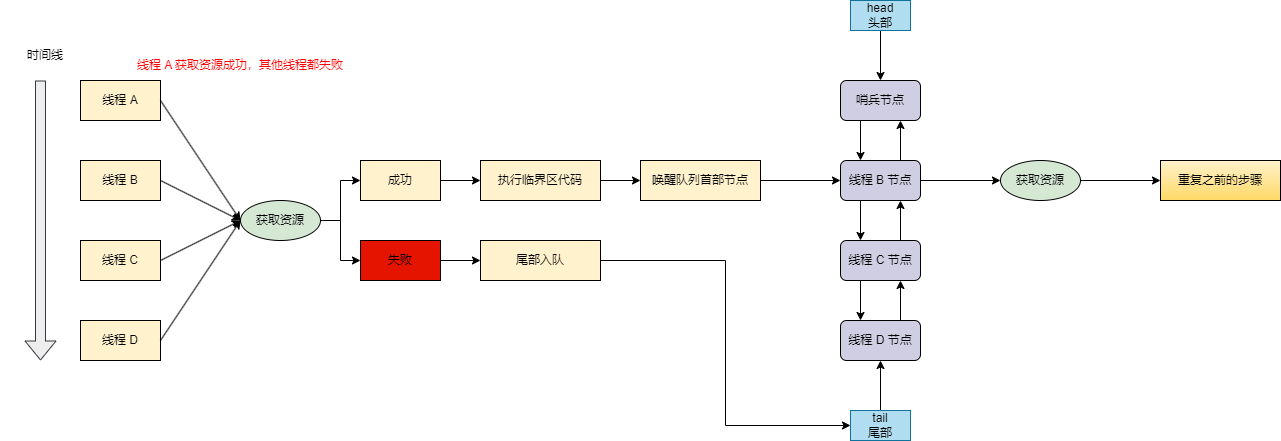

The diagram above was exported from draw.io. Its source (the exported page's mxGraphModel, read from the mxfile embedded in the PNG):
<mxGraphModel dx="1434" dy="844" grid="1" gridSize="10" guides="1" tooltips="1" connect="1" arrows="1" fold="1" page="1" pageScale="1" pageWidth="827" pageHeight="1169" background="#FFFFFF" math="0" shadow="0">
  <root>
    <mxCell id="0" />
    <mxCell id="1" parent="0" />
    <mxCell id="lGRklENoIs8NTCoGmUvW-1" value="线程 A" style="rounded=0;whiteSpace=wrap;html=1;fillColor=#fff2cc;strokeColor=#000000;fontColor=#000000;" vertex="1" parent="1">
      <mxGeometry x="120" y="160" width="80" height="40" as="geometry" />
    </mxCell>
    <mxCell id="lGRklENoIs8NTCoGmUvW-2" value="线程 B" style="rounded=0;whiteSpace=wrap;html=1;fillColor=#fff2cc;strokeColor=#000000;fontColor=#000000;" vertex="1" parent="1">
      <mxGeometry x="120" y="240" width="80" height="40" as="geometry" />
    </mxCell>
    <mxCell id="lGRklENoIs8NTCoGmUvW-3" value="线程 C" style="rounded=0;whiteSpace=wrap;html=1;fillColor=#fff2cc;strokeColor=#000000;fontColor=#000000;" vertex="1" parent="1">
      <mxGeometry x="120" y="320" width="80" height="40" as="geometry" />
    </mxCell>
    <mxCell id="lGRklENoIs8NTCoGmUvW-4" value="线程 D" style="rounded=0;whiteSpace=wrap;html=1;fillColor=#fff2cc;strokeColor=#000000;fontColor=#000000;" vertex="1" parent="1">
      <mxGeometry x="120" y="400" width="80" height="40" as="geometry" />
    </mxCell>
    <mxCell id="lGRklENoIs8NTCoGmUvW-36" style="edgeStyle=orthogonalEdgeStyle;rounded=0;orthogonalLoop=1;jettySize=auto;html=1;exitX=1;exitY=0.5;exitDx=0;exitDy=0;entryX=0;entryY=0.5;entryDx=0;entryDy=0;strokeColor=#000000;" edge="1" parent="1" source="lGRklENoIs8NTCoGmUvW-5" target="lGRklENoIs8NTCoGmUvW-14">
      <mxGeometry relative="1" as="geometry" />
    </mxCell>
    <mxCell id="lGRklENoIs8NTCoGmUvW-37" style="edgeStyle=orthogonalEdgeStyle;rounded=0;orthogonalLoop=1;jettySize=auto;html=1;exitX=1;exitY=0.5;exitDx=0;exitDy=0;entryX=0;entryY=0.5;entryDx=0;entryDy=0;strokeColor=#000000;" edge="1" parent="1" source="lGRklENoIs8NTCoGmUvW-5" target="lGRklENoIs8NTCoGmUvW-15">
      <mxGeometry relative="1" as="geometry" />
    </mxCell>
    <mxCell id="lGRklENoIs8NTCoGmUvW-5" value="获取资源" style="ellipse;whiteSpace=wrap;html=1;fillColor=#d5e8d4;strokeColor=#000000;fontColor=#000000;" vertex="1" parent="1">
      <mxGeometry x="280" y="280" width="80" height="40" as="geometry" />
    </mxCell>
    <mxCell id="lGRklENoIs8NTCoGmUvW-9" value="" style="endArrow=classic;html=1;rounded=0;exitX=1;exitY=0.5;exitDx=0;exitDy=0;entryX=0;entryY=0.5;entryDx=0;entryDy=0;fontColor=#000000;strokeColor=#000000;" edge="1" parent="1" source="lGRklENoIs8NTCoGmUvW-1" target="lGRklENoIs8NTCoGmUvW-5">
      <mxGeometry width="50" height="50" relative="1" as="geometry">
        <mxPoint x="390" y="460" as="sourcePoint" />
        <mxPoint x="440" y="410" as="targetPoint" />
      </mxGeometry>
    </mxCell>
    <mxCell id="lGRklENoIs8NTCoGmUvW-11" value="" style="endArrow=classic;html=1;rounded=0;exitX=1;exitY=0.5;exitDx=0;exitDy=0;entryX=0;entryY=0.5;entryDx=0;entryDy=0;fontColor=#000000;strokeColor=#000000;" edge="1" parent="1" source="lGRklENoIs8NTCoGmUvW-2" target="lGRklENoIs8NTCoGmUvW-5">
      <mxGeometry width="50" height="50" relative="1" as="geometry">
        <mxPoint x="390" y="460" as="sourcePoint" />
        <mxPoint x="440" y="410" as="targetPoint" />
      </mxGeometry>
    </mxCell>
    <mxCell id="lGRklENoIs8NTCoGmUvW-12" value="" style="endArrow=classic;html=1;rounded=0;exitX=1;exitY=0.5;exitDx=0;exitDy=0;entryX=0;entryY=0.5;entryDx=0;entryDy=0;fontColor=#000000;strokeColor=#000000;" edge="1" parent="1" source="lGRklENoIs8NTCoGmUvW-3" target="lGRklENoIs8NTCoGmUvW-5">
      <mxGeometry width="50" height="50" relative="1" as="geometry">
        <mxPoint x="390" y="460" as="sourcePoint" />
        <mxPoint x="440" y="410" as="targetPoint" />
      </mxGeometry>
    </mxCell>
    <mxCell id="lGRklENoIs8NTCoGmUvW-13" value="" style="endArrow=classic;html=1;rounded=0;exitX=1;exitY=0.5;exitDx=0;exitDy=0;entryX=0;entryY=0.5;entryDx=0;entryDy=0;fontColor=#000000;strokeColor=#000000;" edge="1" parent="1" source="lGRklENoIs8NTCoGmUvW-4" target="lGRklENoIs8NTCoGmUvW-5">
      <mxGeometry width="50" height="50" relative="1" as="geometry">
        <mxPoint x="390" y="460" as="sourcePoint" />
        <mxPoint x="440" y="410" as="targetPoint" />
      </mxGeometry>
    </mxCell>
    <mxCell id="lGRklENoIs8NTCoGmUvW-38" style="edgeStyle=orthogonalEdgeStyle;rounded=0;orthogonalLoop=1;jettySize=auto;html=1;exitX=1;exitY=0.5;exitDx=0;exitDy=0;entryX=0;entryY=0.5;entryDx=0;entryDy=0;strokeColor=#000000;" edge="1" parent="1" source="lGRklENoIs8NTCoGmUvW-14" target="lGRklENoIs8NTCoGmUvW-16">
      <mxGeometry relative="1" as="geometry" />
    </mxCell>
    <mxCell id="lGRklENoIs8NTCoGmUvW-14" value="成功" style="rounded=0;whiteSpace=wrap;html=1;fillColor=#fff2cc;strokeColor=#000000;fontColor=#000000;" vertex="1" parent="1">
      <mxGeometry x="400" y="240" width="80" height="40" as="geometry" />
    </mxCell>
    <mxCell id="lGRklENoIs8NTCoGmUvW-41" style="edgeStyle=orthogonalEdgeStyle;rounded=0;orthogonalLoop=1;jettySize=auto;html=1;exitX=1;exitY=0.5;exitDx=0;exitDy=0;entryX=0;entryY=0.5;entryDx=0;entryDy=0;strokeColor=#000000;" edge="1" parent="1" source="lGRklENoIs8NTCoGmUvW-15" target="lGRklENoIs8NTCoGmUvW-17">
      <mxGeometry relative="1" as="geometry" />
    </mxCell>
    <mxCell id="lGRklENoIs8NTCoGmUvW-15" value="失败" style="rounded=0;whiteSpace=wrap;html=1;fillColor=#e51400;strokeColor=#000000;fontColor=#000000;" vertex="1" parent="1">
      <mxGeometry x="400" y="320" width="80" height="40" as="geometry" />
    </mxCell>
    <mxCell id="lGRklENoIs8NTCoGmUvW-39" style="edgeStyle=orthogonalEdgeStyle;rounded=0;orthogonalLoop=1;jettySize=auto;html=1;exitX=1;exitY=0.5;exitDx=0;exitDy=0;entryX=0;entryY=0.5;entryDx=0;entryDy=0;strokeColor=#000000;" edge="1" parent="1" source="lGRklENoIs8NTCoGmUvW-16" target="lGRklENoIs8NTCoGmUvW-18">
      <mxGeometry relative="1" as="geometry" />
    </mxCell>
    <mxCell id="lGRklENoIs8NTCoGmUvW-16" value="执行临界区代码" style="rounded=0;whiteSpace=wrap;html=1;fillColor=#fff2cc;strokeColor=#000000;fontColor=#000000;" vertex="1" parent="1">
      <mxGeometry x="520" y="240" width="120" height="40" as="geometry" />
    </mxCell>
    <mxCell id="lGRklENoIs8NTCoGmUvW-45" style="edgeStyle=orthogonalEdgeStyle;rounded=0;orthogonalLoop=1;jettySize=auto;html=1;exitX=1;exitY=0.5;exitDx=0;exitDy=0;entryX=0;entryY=0.5;entryDx=0;entryDy=0;" edge="1" parent="1" source="lGRklENoIs8NTCoGmUvW-17" target="lGRklENoIs8NTCoGmUvW-25">
      <mxGeometry relative="1" as="geometry" />
    </mxCell>
    <mxCell id="lGRklENoIs8NTCoGmUvW-52" style="edgeStyle=orthogonalEdgeStyle;rounded=0;orthogonalLoop=1;jettySize=auto;html=1;exitX=1;exitY=0.5;exitDx=0;exitDy=0;entryX=0;entryY=0.5;entryDx=0;entryDy=0;strokeColor=#000000;" edge="1" parent="1" source="lGRklENoIs8NTCoGmUvW-17" target="lGRklENoIs8NTCoGmUvW-25">
      <mxGeometry relative="1" as="geometry" />
    </mxCell>
    <mxCell id="lGRklENoIs8NTCoGmUvW-17" value="尾部入队" style="rounded=0;whiteSpace=wrap;html=1;fillColor=#fff2cc;strokeColor=#000000;fontColor=#000000;" vertex="1" parent="1">
      <mxGeometry x="520" y="320" width="120" height="40" as="geometry" />
    </mxCell>
    <mxCell id="lGRklENoIs8NTCoGmUvW-40" style="edgeStyle=orthogonalEdgeStyle;rounded=0;orthogonalLoop=1;jettySize=auto;html=1;exitX=1;exitY=0.5;exitDx=0;exitDy=0;entryX=0;entryY=0.5;entryDx=0;entryDy=0;strokeColor=#000000;" edge="1" parent="1" source="lGRklENoIs8NTCoGmUvW-18" target="lGRklENoIs8NTCoGmUvW-20">
      <mxGeometry relative="1" as="geometry" />
    </mxCell>
    <mxCell id="lGRklENoIs8NTCoGmUvW-18" value="唤醒队列首部节点" style="rounded=0;whiteSpace=wrap;html=1;fillColor=#fff2cc;strokeColor=#000000;fontColor=#000000;" vertex="1" parent="1">
      <mxGeometry x="680" y="240" width="120" height="40" as="geometry" />
    </mxCell>
    <mxCell id="lGRklENoIs8NTCoGmUvW-27" style="edgeStyle=orthogonalEdgeStyle;rounded=0;orthogonalLoop=1;jettySize=auto;html=1;exitX=0.25;exitY=1;exitDx=0;exitDy=0;entryX=0.25;entryY=0;entryDx=0;entryDy=0;fontColor=#000000;strokeColor=#000000;" edge="1" parent="1" source="lGRklENoIs8NTCoGmUvW-19" target="lGRklENoIs8NTCoGmUvW-20">
      <mxGeometry relative="1" as="geometry" />
    </mxCell>
    <mxCell id="lGRklENoIs8NTCoGmUvW-19" value="哨兵节点" style="rounded=1;whiteSpace=wrap;html=1;fillColor=#d0cee2;strokeColor=#000000;fontColor=#000000;" vertex="1" parent="1">
      <mxGeometry x="880" y="160" width="80" height="40" as="geometry" />
    </mxCell>
    <mxCell id="lGRklENoIs8NTCoGmUvW-28" style="edgeStyle=orthogonalEdgeStyle;rounded=0;orthogonalLoop=1;jettySize=auto;html=1;exitX=0.75;exitY=0;exitDx=0;exitDy=0;entryX=0.75;entryY=1;entryDx=0;entryDy=0;fontColor=#000000;strokeColor=#000000;" edge="1" parent="1" source="lGRklENoIs8NTCoGmUvW-20" target="lGRklENoIs8NTCoGmUvW-19">
      <mxGeometry relative="1" as="geometry" />
    </mxCell>
    <mxCell id="lGRklENoIs8NTCoGmUvW-29" style="edgeStyle=orthogonalEdgeStyle;rounded=0;orthogonalLoop=1;jettySize=auto;html=1;exitX=0.25;exitY=1;exitDx=0;exitDy=0;entryX=0.25;entryY=0;entryDx=0;entryDy=0;fontColor=#000000;strokeColor=#000000;" edge="1" parent="1" source="lGRklENoIs8NTCoGmUvW-20" target="lGRklENoIs8NTCoGmUvW-21">
      <mxGeometry relative="1" as="geometry" />
    </mxCell>
    <mxCell id="lGRklENoIs8NTCoGmUvW-51" style="edgeStyle=orthogonalEdgeStyle;rounded=0;orthogonalLoop=1;jettySize=auto;html=1;exitX=1;exitY=0.5;exitDx=0;exitDy=0;entryX=0;entryY=0.5;entryDx=0;entryDy=0;strokeColor=#000000;" edge="1" parent="1" source="lGRklENoIs8NTCoGmUvW-20" target="lGRklENoIs8NTCoGmUvW-33">
      <mxGeometry relative="1" as="geometry" />
    </mxCell>
    <mxCell id="lGRklENoIs8NTCoGmUvW-20" value="线程 B 节点" style="rounded=1;whiteSpace=wrap;html=1;fillColor=#d0cee2;strokeColor=#000000;fontColor=#000000;" vertex="1" parent="1">
      <mxGeometry x="880" y="240" width="80" height="40" as="geometry" />
    </mxCell>
    <mxCell id="lGRklENoIs8NTCoGmUvW-30" style="edgeStyle=orthogonalEdgeStyle;rounded=0;orthogonalLoop=1;jettySize=auto;html=1;exitX=0.25;exitY=1;exitDx=0;exitDy=0;entryX=0.25;entryY=0;entryDx=0;entryDy=0;fontColor=#000000;strokeColor=#000000;" edge="1" parent="1" source="lGRklENoIs8NTCoGmUvW-21" target="lGRklENoIs8NTCoGmUvW-22">
      <mxGeometry relative="1" as="geometry" />
    </mxCell>
    <mxCell id="lGRklENoIs8NTCoGmUvW-32" style="edgeStyle=orthogonalEdgeStyle;rounded=0;orthogonalLoop=1;jettySize=auto;html=1;exitX=0.75;exitY=0;exitDx=0;exitDy=0;entryX=0.75;entryY=1;entryDx=0;entryDy=0;fontColor=#000000;strokeColor=#000000;" edge="1" parent="1" source="lGRklENoIs8NTCoGmUvW-21" target="lGRklENoIs8NTCoGmUvW-20">
      <mxGeometry relative="1" as="geometry" />
    </mxCell>
    <mxCell id="lGRklENoIs8NTCoGmUvW-21" value="线程 C 节点" style="rounded=1;whiteSpace=wrap;html=1;fillColor=#d0cee2;strokeColor=#000000;fontColor=#000000;" vertex="1" parent="1">
      <mxGeometry x="880" y="320" width="80" height="40" as="geometry" />
    </mxCell>
    <mxCell id="lGRklENoIs8NTCoGmUvW-31" style="edgeStyle=orthogonalEdgeStyle;rounded=0;orthogonalLoop=1;jettySize=auto;html=1;exitX=0.75;exitY=0;exitDx=0;exitDy=0;entryX=0.75;entryY=1;entryDx=0;entryDy=0;fontColor=#000000;strokeColor=#000000;" edge="1" parent="1" source="lGRklENoIs8NTCoGmUvW-22" target="lGRklENoIs8NTCoGmUvW-21">
      <mxGeometry relative="1" as="geometry" />
    </mxCell>
    <mxCell id="lGRklENoIs8NTCoGmUvW-22" value="线程 D 节点" style="rounded=1;whiteSpace=wrap;html=1;fillColor=#d0cee2;strokeColor=#000000;fontColor=#000000;" vertex="1" parent="1">
      <mxGeometry x="880" y="400" width="80" height="40" as="geometry" />
    </mxCell>
    <mxCell id="lGRklENoIs8NTCoGmUvW-24" style="edgeStyle=orthogonalEdgeStyle;rounded=0;orthogonalLoop=1;jettySize=auto;html=1;exitX=0.5;exitY=1;exitDx=0;exitDy=0;entryX=0.5;entryY=0;entryDx=0;entryDy=0;fontColor=#000000;strokeColor=#000000;" edge="1" parent="1" source="lGRklENoIs8NTCoGmUvW-23" target="lGRklENoIs8NTCoGmUvW-19">
      <mxGeometry relative="1" as="geometry" />
    </mxCell>
    <mxCell id="lGRklENoIs8NTCoGmUvW-23" value="head&lt;br&gt;头部" style="text;html=1;strokeColor=#10739e;fillColor=#b1ddf0;align=center;verticalAlign=middle;whiteSpace=wrap;rounded=0;fontColor=#000000;" vertex="1" parent="1">
      <mxGeometry x="890" y="80" width="60" height="30" as="geometry" />
    </mxCell>
    <mxCell id="lGRklENoIs8NTCoGmUvW-26" style="edgeStyle=orthogonalEdgeStyle;rounded=0;orthogonalLoop=1;jettySize=auto;html=1;exitX=0.5;exitY=0;exitDx=0;exitDy=0;entryX=0.5;entryY=1;entryDx=0;entryDy=0;fontColor=#000000;strokeColor=#000000;" edge="1" parent="1" source="lGRklENoIs8NTCoGmUvW-25" target="lGRklENoIs8NTCoGmUvW-22">
      <mxGeometry relative="1" as="geometry" />
    </mxCell>
    <mxCell id="lGRklENoIs8NTCoGmUvW-25" value="tail&lt;br&gt;尾部" style="text;html=1;strokeColor=#10739e;fillColor=#b1ddf0;align=center;verticalAlign=middle;whiteSpace=wrap;rounded=0;fontColor=#000000;" vertex="1" parent="1">
      <mxGeometry x="890" y="490" width="60" height="30" as="geometry" />
    </mxCell>
    <mxCell id="lGRklENoIs8NTCoGmUvW-53" style="edgeStyle=orthogonalEdgeStyle;rounded=0;orthogonalLoop=1;jettySize=auto;html=1;exitX=1;exitY=0.5;exitDx=0;exitDy=0;entryX=0;entryY=0.5;entryDx=0;entryDy=0;strokeColor=#000000;" edge="1" parent="1" source="lGRklENoIs8NTCoGmUvW-33" target="lGRklENoIs8NTCoGmUvW-35">
      <mxGeometry relative="1" as="geometry" />
    </mxCell>
    <mxCell id="lGRklENoIs8NTCoGmUvW-33" value="获取资源" style="ellipse;whiteSpace=wrap;html=1;fillColor=#d5e8d4;strokeColor=#000000;fontColor=#000000;" vertex="1" parent="1">
      <mxGeometry x="1040" y="240" width="80" height="40" as="geometry" />
    </mxCell>
    <mxCell id="lGRklENoIs8NTCoGmUvW-35" value="重复之前的步骤" style="rounded=0;whiteSpace=wrap;html=1;fillColor=#fff2cc;gradientColor=#ffd966;strokeColor=#000000;fontColor=#000000;" vertex="1" parent="1">
      <mxGeometry x="1200" y="240" width="120" height="40" as="geometry" />
    </mxCell>
    <mxCell id="lGRklENoIs8NTCoGmUvW-46" value="" style="shape=flexArrow;endArrow=classic;html=1;rounded=0;fillColor=#eeeeee;strokeColor=#36393d;" edge="1" parent="1">
      <mxGeometry width="50" height="50" relative="1" as="geometry">
        <mxPoint x="80" y="160" as="sourcePoint" />
        <mxPoint x="80" y="440" as="targetPoint" />
      </mxGeometry>
    </mxCell>
    <mxCell id="lGRklENoIs8NTCoGmUvW-47" value="线程 A 获取资源成功，其他线程都失败" style="text;html=1;strokeColor=none;fillColor=none;align=center;verticalAlign=middle;whiteSpace=wrap;rounded=0;fontColor=#FF0000;" vertex="1" parent="1">
      <mxGeometry x="160" y="130" width="240" height="30" as="geometry" />
    </mxCell>
    <mxCell id="lGRklENoIs8NTCoGmUvW-48" value="时间线" style="text;html=1;strokeColor=none;fillColor=none;align=center;verticalAlign=middle;whiteSpace=wrap;rounded=0;fontColor=#000000;" vertex="1" parent="1">
      <mxGeometry x="40" y="120" width="90" height="30" as="geometry" />
    </mxCell>
  </root>
</mxGraphModel>